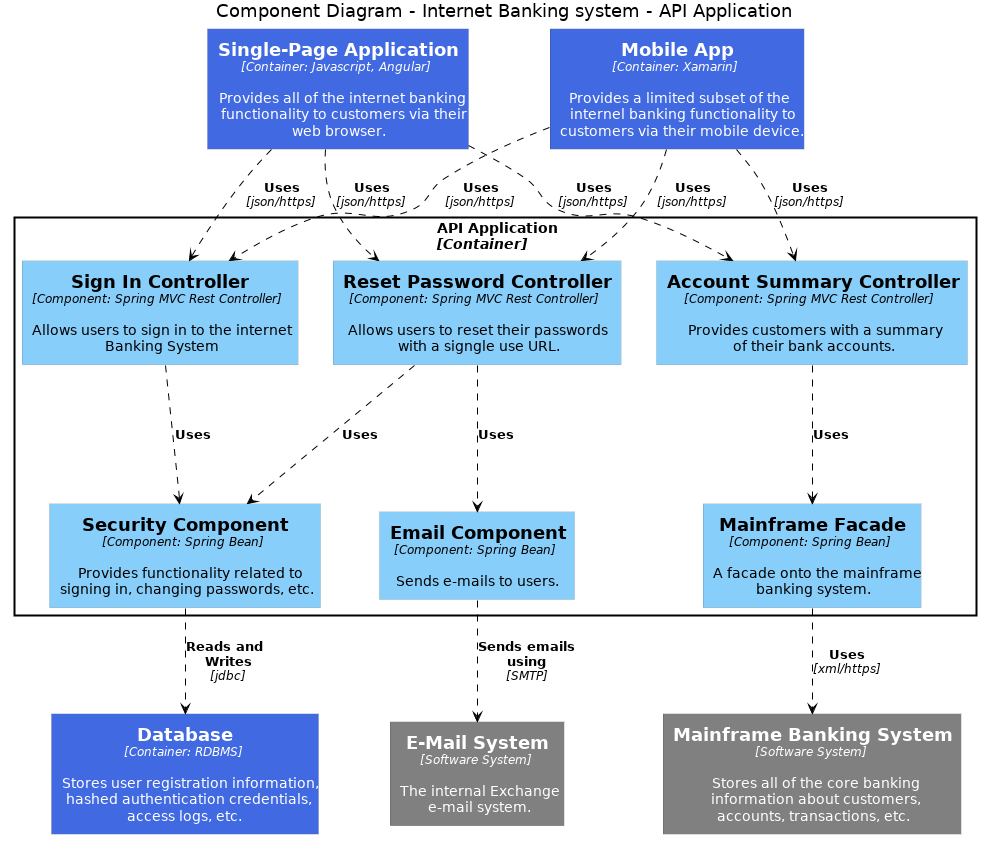

The diagram above was rendered by PlantUML. Its source (embedded in the PNG):
@startuml














skinparam defaultTextAlignment center
skinparam maxMessageSize 100
skinparam shadowing false
hide stereotypes

skinparam component {
          ArrowColor Black
}

skinparam rectangle {
  roundCorner 10 
  roundCorner<<person>> 30 
  ArrowColor Black
  BorderThickness 0
  backgroundColor DarkGrey
  FontColor<<person>> White
  FontColor<<system>> White
  FontColor<<outline>> Black
  FontColor<<other_system>> White
  FontColor<<container>> White
  FontColor<<component>> Black

  backgroundColor<<person>> Navy
  backgroundColor<<system>> RoyalBlue
  backgroundColor<<outline>> White
  backgroundColor<<other_system>> Grey
  backgroundColor<<container>> RoyalBlue
  backgroundColor<<component>> LightSkyBlue
  FontColor<<outline>> black
  BorderThickness<<outline>> 1
  BorderStyle<<outline>> dashed
}






title Component Diagram - Internet Banking system - API Application

rectangle spa <<container>>[
<size:18><b>Single-Page Application</b></size>
<size:12>//[Container: Javascript, Angular&#93;//</size>

Provides all of the internet banking\nfunctionality to customers via their\nweb browser.
]
rectangle mobile <<container>>[
<size:18><b>Mobile App</b></size>
<size:12>//[Container: Xamarin&#93;//</size>

Provides a limited subset of the\ninternel banking functionality to\ncustomers via their mobile device.
]

rectangle "<b>API Application</b>\l//[Container]//" as api <<outline>> {
  rectangle signin <<component>>[
<size:18><b>Sign In Controller</b></size>
<size:12>//[Component: Spring MVC Rest Controller&#93;//</size>

Allows users to sign in to the internet\nBanking System
]
  rectangle security <<component>>[
<size:18><b>Security Component</b></size>
<size:12>//[Component: Spring Bean&#93;//</size>

Provides functionality related to\nsigning in, changing passwords, etc.
]

  rectangle reset <<component>>[
<size:18><b>Reset Password Controller</b></size>
<size:12>//[Component: Spring MVC Rest Controller&#93;//</size>

Allows users to reset their passwords\nwith a signgle use URL.
]
  rectangle email <<component>>[
<size:18><b>Email Component</b></size>
<size:12>//[Component: Spring Bean&#93;//</size>

Sends e-mails to users.
]

  rectangle summary <<component>>[
<size:18><b>Account Summary Controller</b></size>
<size:12>//[Component: Spring MVC Rest Controller&#93;//</size>

Provides customers with a summary\nof their bank accounts.
]
  rectangle mainframeFacade <<component>>[
<size:18><b>Mainframe Facade</b></size>
<size:12>//[Component: Spring Bean&#93;//</size>

A facade onto the mainframe\nbanking system.
]

}

rectangle db <<container>>[
<size:18><b>Database</b></size>
<size:12>//[Container: RDBMS&#93;//</size>

Stores user registration information,\nhashed authentication credentials,\naccess logs, etc.
]
rectangle emailSystem <<other_system>>[
<size:18><b>E-Mail System</b></size>
<size:12>//[Software System&#93;//</size>

The internal Exchange\ne-mail system.
]
rectangle mainframe <<other_system>>[
<size:18><b>Mainframe Banking System</b></size>
<size:12>//[Software System&#93;//</size>

Stores all of the core banking\ninformation about customers,\naccounts, transactions, etc.
]



spa ..> signin: <b>Uses</b>\n<size:12>//[json/https&#93;//</size>
spa ..> reset: <b>Uses</b>\n<size:12>//[json/https&#93;//</size>
spa ..> summary: <b>Uses</b>\n<size:12>//[json/https&#93;//</size>
mobile ..> signin: <b>Uses</b>\n<size:12>//[json/https&#93;//</size>
mobile ..> reset: <b>Uses</b>\n<size:12>//[json/https&#93;//</size>
mobile ..> summary: <b>Uses</b>\n<size:12>//[json/https&#93;//</size>

signin ..> security: <b>Uses</b>
security ..> db: <b>Reads and Writes</b>\n<size:12>//[jdbc&#93;//</size>

reset ..> email: <b>Uses</b>
reset ..> security: <b>Uses</b>

summary ..> mainframeFacade: <b>Uses</b>

email ..> emailSystem: <b>Sends emails using</b>\n<size:12>//[SMTP&#93;//</size>
mainframeFacade ..> mainframe: <b>Uses</b>\n<size:12>//[xml/https&#93;//</size>

@enduml